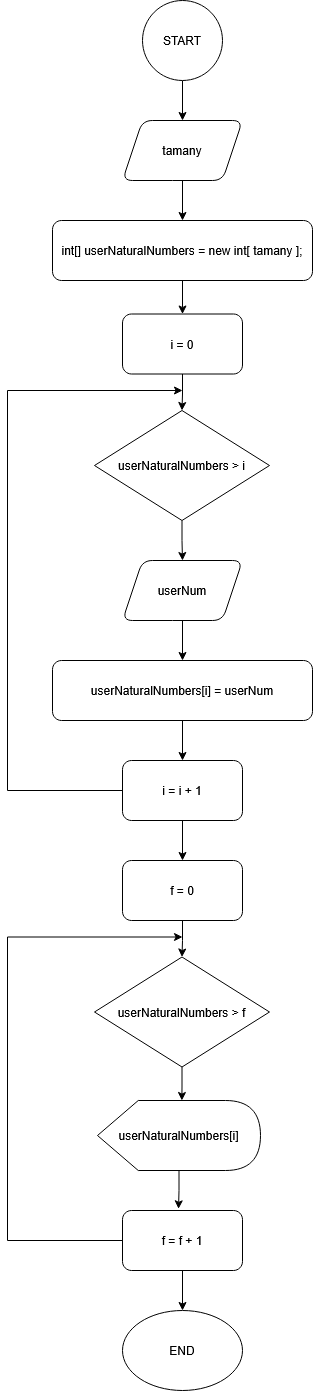

The diagram above was exported from draw.io. Its source (the exported page's mxGraphModel, read from the mxfile embedded in the PNG):
<mxGraphModel dx="1674" dy="781" grid="1" gridSize="10" guides="1" tooltips="1" connect="1" arrows="1" fold="1" page="1" pageScale="1" pageWidth="1169" pageHeight="827" math="0" shadow="0">
  <root>
    <mxCell id="0" />
    <mxCell id="1" parent="0" />
    <mxCell id="_CuYPbQsgAhFtY7rY7tA-3" style="edgeStyle=orthogonalEdgeStyle;rounded=0;orthogonalLoop=1;jettySize=auto;html=1;entryX=0.5;entryY=0;entryDx=0;entryDy=0;" parent="1" source="_CuYPbQsgAhFtY7rY7tA-1" target="_CuYPbQsgAhFtY7rY7tA-2" edge="1">
      <mxGeometry relative="1" as="geometry" />
    </mxCell>
    <mxCell id="_CuYPbQsgAhFtY7rY7tA-1" value="START" style="ellipse;whiteSpace=wrap;html=1;aspect=fixed;" parent="1" vertex="1">
      <mxGeometry x="545" y="40" width="80" height="80" as="geometry" />
    </mxCell>
    <mxCell id="_CuYPbQsgAhFtY7rY7tA-5" style="edgeStyle=orthogonalEdgeStyle;rounded=0;orthogonalLoop=1;jettySize=auto;html=1;entryX=0.5;entryY=0;entryDx=0;entryDy=0;" parent="1" source="_CuYPbQsgAhFtY7rY7tA-2" target="_CuYPbQsgAhFtY7rY7tA-4" edge="1">
      <mxGeometry relative="1" as="geometry" />
    </mxCell>
    <mxCell id="_CuYPbQsgAhFtY7rY7tA-2" value="tamany" style="shape=parallelogram;perimeter=parallelogramPerimeter;whiteSpace=wrap;html=1;fixedSize=1;rounded=1;" parent="1" vertex="1">
      <mxGeometry x="525" y="160" width="120" height="60" as="geometry" />
    </mxCell>
    <mxCell id="_CuYPbQsgAhFtY7rY7tA-14" style="edgeStyle=orthogonalEdgeStyle;rounded=0;orthogonalLoop=1;jettySize=auto;html=1;entryX=0.5;entryY=0;entryDx=0;entryDy=0;" parent="1" source="_CuYPbQsgAhFtY7rY7tA-4" target="_CuYPbQsgAhFtY7rY7tA-10" edge="1">
      <mxGeometry relative="1" as="geometry" />
    </mxCell>
    <mxCell id="_CuYPbQsgAhFtY7rY7tA-4" value="int[] userNaturalNumbers = new int[ tamany ];" style="rounded=1;whiteSpace=wrap;html=1;" parent="1" vertex="1">
      <mxGeometry x="455" y="260" width="260" height="60" as="geometry" />
    </mxCell>
    <mxCell id="_CuYPbQsgAhFtY7rY7tA-16" style="edgeStyle=orthogonalEdgeStyle;rounded=0;orthogonalLoop=1;jettySize=auto;html=1;entryX=0.5;entryY=0;entryDx=0;entryDy=0;" parent="1" source="_CuYPbQsgAhFtY7rY7tA-6" target="_CuYPbQsgAhFtY7rY7tA-12" edge="1">
      <mxGeometry relative="1" as="geometry" />
    </mxCell>
    <mxCell id="_CuYPbQsgAhFtY7rY7tA-6" value="userNaturalNumbers &amp;gt; i" style="rhombus;whiteSpace=wrap;html=1;" parent="1" vertex="1">
      <mxGeometry x="497" y="450" width="175" height="110" as="geometry" />
    </mxCell>
    <mxCell id="_CuYPbQsgAhFtY7rY7tA-15" style="edgeStyle=orthogonalEdgeStyle;rounded=0;orthogonalLoop=1;jettySize=auto;html=1;entryX=0.5;entryY=0;entryDx=0;entryDy=0;" parent="1" source="_CuYPbQsgAhFtY7rY7tA-10" target="_CuYPbQsgAhFtY7rY7tA-6" edge="1">
      <mxGeometry relative="1" as="geometry" />
    </mxCell>
    <mxCell id="_CuYPbQsgAhFtY7rY7tA-10" value="i = 0" style="rounded=1;whiteSpace=wrap;html=1;" parent="1" vertex="1">
      <mxGeometry x="525" y="353.5" width="120" height="60" as="geometry" />
    </mxCell>
    <mxCell id="_CuYPbQsgAhFtY7rY7tA-18" style="edgeStyle=orthogonalEdgeStyle;rounded=0;orthogonalLoop=1;jettySize=auto;html=1;" parent="1" source="_CuYPbQsgAhFtY7rY7tA-11" target="_CuYPbQsgAhFtY7rY7tA-13" edge="1">
      <mxGeometry relative="1" as="geometry" />
    </mxCell>
    <mxCell id="_CuYPbQsgAhFtY7rY7tA-11" value="userNaturalNumbers[i] = userNum" style="rounded=1;whiteSpace=wrap;html=1;" parent="1" vertex="1">
      <mxGeometry x="455" y="700" width="260" height="60" as="geometry" />
    </mxCell>
    <mxCell id="_CuYPbQsgAhFtY7rY7tA-17" style="edgeStyle=orthogonalEdgeStyle;rounded=0;orthogonalLoop=1;jettySize=auto;html=1;entryX=0.5;entryY=0;entryDx=0;entryDy=0;" parent="1" source="_CuYPbQsgAhFtY7rY7tA-12" target="_CuYPbQsgAhFtY7rY7tA-11" edge="1">
      <mxGeometry relative="1" as="geometry" />
    </mxCell>
    <mxCell id="_CuYPbQsgAhFtY7rY7tA-12" value="userNum" style="shape=parallelogram;perimeter=parallelogramPerimeter;whiteSpace=wrap;html=1;fixedSize=1;rounded=1;" parent="1" vertex="1">
      <mxGeometry x="525" y="600" width="120" height="60" as="geometry" />
    </mxCell>
    <mxCell id="_CuYPbQsgAhFtY7rY7tA-22" style="edgeStyle=orthogonalEdgeStyle;rounded=0;orthogonalLoop=1;jettySize=auto;html=1;" parent="1" source="_CuYPbQsgAhFtY7rY7tA-13" edge="1">
      <mxGeometry relative="1" as="geometry">
        <mxPoint x="585" y="430" as="targetPoint" />
        <Array as="points">
          <mxPoint x="410" y="830" />
          <mxPoint x="410" y="430" />
        </Array>
      </mxGeometry>
    </mxCell>
    <mxCell id="_CuYPbQsgAhFtY7rY7tA-41" style="edgeStyle=orthogonalEdgeStyle;rounded=0;orthogonalLoop=1;jettySize=auto;html=1;entryX=0.5;entryY=0;entryDx=0;entryDy=0;" parent="1" source="_CuYPbQsgAhFtY7rY7tA-13" target="_CuYPbQsgAhFtY7rY7tA-26" edge="1">
      <mxGeometry relative="1" as="geometry" />
    </mxCell>
    <mxCell id="_CuYPbQsgAhFtY7rY7tA-13" value="i = i + 1" style="rounded=1;whiteSpace=wrap;html=1;" parent="1" vertex="1">
      <mxGeometry x="525" y="800" width="120" height="60" as="geometry" />
    </mxCell>
    <mxCell id="_CuYPbQsgAhFtY7rY7tA-24" value="userNaturalNumbers &amp;gt; f" style="rhombus;whiteSpace=wrap;html=1;" parent="1" vertex="1">
      <mxGeometry x="497" y="996.5" width="175" height="110" as="geometry" />
    </mxCell>
    <mxCell id="_CuYPbQsgAhFtY7rY7tA-25" style="edgeStyle=orthogonalEdgeStyle;rounded=0;orthogonalLoop=1;jettySize=auto;html=1;entryX=0.5;entryY=0;entryDx=0;entryDy=0;" parent="1" source="_CuYPbQsgAhFtY7rY7tA-26" target="_CuYPbQsgAhFtY7rY7tA-24" edge="1">
      <mxGeometry relative="1" as="geometry" />
    </mxCell>
    <mxCell id="_CuYPbQsgAhFtY7rY7tA-26" value="f = 0" style="rounded=1;whiteSpace=wrap;html=1;" parent="1" vertex="1">
      <mxGeometry x="525" y="900" width="120" height="60" as="geometry" />
    </mxCell>
    <mxCell id="_CuYPbQsgAhFtY7rY7tA-31" style="edgeStyle=orthogonalEdgeStyle;rounded=0;orthogonalLoop=1;jettySize=auto;html=1;" parent="1" source="_CuYPbQsgAhFtY7rY7tA-32" edge="1">
      <mxGeometry relative="1" as="geometry">
        <mxPoint x="585" y="976.5" as="targetPoint" />
        <Array as="points">
          <mxPoint x="410" y="1280" />
          <mxPoint x="410" y="976" />
        </Array>
      </mxGeometry>
    </mxCell>
    <mxCell id="_CuYPbQsgAhFtY7rY7tA-40" style="edgeStyle=orthogonalEdgeStyle;rounded=0;orthogonalLoop=1;jettySize=auto;html=1;entryX=0.5;entryY=0;entryDx=0;entryDy=0;" parent="1" source="_CuYPbQsgAhFtY7rY7tA-32" target="_CuYPbQsgAhFtY7rY7tA-34" edge="1">
      <mxGeometry relative="1" as="geometry" />
    </mxCell>
    <mxCell id="_CuYPbQsgAhFtY7rY7tA-32" value="f = f + 1" style="rounded=1;whiteSpace=wrap;html=1;" parent="1" vertex="1">
      <mxGeometry x="525" y="1250" width="120" height="60" as="geometry" />
    </mxCell>
    <mxCell id="_CuYPbQsgAhFtY7rY7tA-33" value="userNaturalNumbers[i]" style="shape=display;whiteSpace=wrap;html=1;" parent="1" vertex="1">
      <mxGeometry x="500" y="1140" width="163" height="70" as="geometry" />
    </mxCell>
    <mxCell id="_CuYPbQsgAhFtY7rY7tA-34" value="END" style="ellipse;whiteSpace=wrap;html=1;" parent="1" vertex="1">
      <mxGeometry x="525" y="1350" width="120" height="80" as="geometry" />
    </mxCell>
    <mxCell id="_CuYPbQsgAhFtY7rY7tA-37" style="edgeStyle=orthogonalEdgeStyle;rounded=0;orthogonalLoop=1;jettySize=auto;html=1;entryX=0;entryY=0;entryDx=84.375;entryDy=0;entryPerimeter=0;" parent="1" source="_CuYPbQsgAhFtY7rY7tA-24" target="_CuYPbQsgAhFtY7rY7tA-33" edge="1">
      <mxGeometry relative="1" as="geometry" />
    </mxCell>
    <mxCell id="_CuYPbQsgAhFtY7rY7tA-39" style="edgeStyle=orthogonalEdgeStyle;rounded=0;orthogonalLoop=1;jettySize=auto;html=1;entryX=0.467;entryY=-0.028;entryDx=0;entryDy=0;entryPerimeter=0;" parent="1" source="_CuYPbQsgAhFtY7rY7tA-33" target="_CuYPbQsgAhFtY7rY7tA-32" edge="1">
      <mxGeometry relative="1" as="geometry" />
    </mxCell>
  </root>
</mxGraphModel>